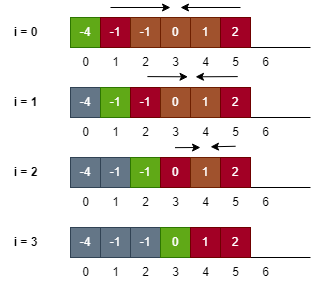

The diagram above was exported from draw.io. Its source (the exported page's mxGraphModel, read from the mxfile embedded in the PNG):
<mxGraphModel dx="1430" dy="804" grid="1" gridSize="10" guides="1" tooltips="1" connect="1" arrows="1" fold="1" page="1" pageScale="1" pageWidth="850" pageHeight="1100" math="0" shadow="0">
  <root>
    <mxCell id="0" />
    <mxCell id="1" parent="0" />
    <mxCell id="hV2ihuWz7J03oUcYdvjy-1" value="" style="endArrow=none;html=1;rounded=0;strokeColor=#000000;fontColor=#000000;" edge="1" parent="1">
      <mxGeometry width="50" height="50" relative="1" as="geometry">
        <mxPoint x="240" y="220" as="sourcePoint" />
        <mxPoint x="480" y="220" as="targetPoint" />
      </mxGeometry>
    </mxCell>
    <mxCell id="hV2ihuWz7J03oUcYdvjy-5" value="0" style="text;html=1;align=center;verticalAlign=middle;resizable=0;points=[];autosize=1;strokeColor=none;fillColor=none;fontColor=#000000;" vertex="1" parent="1">
      <mxGeometry x="240" y="220" width="30" height="30" as="geometry" />
    </mxCell>
    <mxCell id="hV2ihuWz7J03oUcYdvjy-6" value="1" style="text;html=1;align=center;verticalAlign=middle;resizable=0;points=[];autosize=1;strokeColor=none;fillColor=none;fontColor=#000000;" vertex="1" parent="1">
      <mxGeometry x="270" y="220" width="30" height="30" as="geometry" />
    </mxCell>
    <mxCell id="hV2ihuWz7J03oUcYdvjy-7" value="2" style="text;html=1;align=center;verticalAlign=middle;resizable=0;points=[];autosize=1;strokeColor=none;fillColor=none;fontColor=#000000;" vertex="1" parent="1">
      <mxGeometry x="300" y="220" width="30" height="30" as="geometry" />
    </mxCell>
    <mxCell id="hV2ihuWz7J03oUcYdvjy-8" value="3" style="text;html=1;align=center;verticalAlign=middle;resizable=0;points=[];autosize=1;strokeColor=none;fillColor=none;fontColor=#000000;" vertex="1" parent="1">
      <mxGeometry x="330" y="220" width="30" height="30" as="geometry" />
    </mxCell>
    <mxCell id="hV2ihuWz7J03oUcYdvjy-9" value="4" style="text;html=1;align=center;verticalAlign=middle;resizable=0;points=[];autosize=1;strokeColor=none;fillColor=none;fontColor=#000000;" vertex="1" parent="1">
      <mxGeometry x="360" y="220" width="30" height="30" as="geometry" />
    </mxCell>
    <mxCell id="hV2ihuWz7J03oUcYdvjy-10" value="5" style="text;html=1;align=center;verticalAlign=middle;resizable=0;points=[];autosize=1;strokeColor=none;fillColor=none;fontColor=#000000;" vertex="1" parent="1">
      <mxGeometry x="390" y="220" width="30" height="30" as="geometry" />
    </mxCell>
    <mxCell id="hV2ihuWz7J03oUcYdvjy-11" value="6" style="text;html=1;align=center;verticalAlign=middle;resizable=0;points=[];autosize=1;strokeColor=none;fillColor=none;fontColor=#000000;" vertex="1" parent="1">
      <mxGeometry x="420" y="220" width="30" height="30" as="geometry" />
    </mxCell>
    <mxCell id="hV2ihuWz7J03oUcYdvjy-15" value="-4" style="whiteSpace=wrap;html=1;aspect=fixed;fillColor=#60a917;strokeColor=#2D7600;fontColor=#ffffff;" vertex="1" parent="1">
      <mxGeometry x="240" y="190" width="30" height="30" as="geometry" />
    </mxCell>
    <mxCell id="hV2ihuWz7J03oUcYdvjy-16" value="-1" style="whiteSpace=wrap;html=1;aspect=fixed;fillColor=#a20025;strokeColor=#6F0000;fontColor=#ffffff;" vertex="1" parent="1">
      <mxGeometry x="270" y="190" width="30" height="30" as="geometry" />
    </mxCell>
    <mxCell id="hV2ihuWz7J03oUcYdvjy-17" value="-1" style="whiteSpace=wrap;html=1;aspect=fixed;fillColor=#a0522d;strokeColor=#6D1F00;fontColor=#ffffff;" vertex="1" parent="1">
      <mxGeometry x="300" y="190" width="30" height="30" as="geometry" />
    </mxCell>
    <mxCell id="hV2ihuWz7J03oUcYdvjy-18" value="0" style="whiteSpace=wrap;html=1;aspect=fixed;fillColor=#a0522d;strokeColor=#6D1F00;fontColor=#ffffff;" vertex="1" parent="1">
      <mxGeometry x="330" y="190" width="30" height="30" as="geometry" />
    </mxCell>
    <mxCell id="hV2ihuWz7J03oUcYdvjy-19" value="1" style="whiteSpace=wrap;html=1;aspect=fixed;fillColor=#a0522d;strokeColor=#6D1F00;fontColor=#ffffff;" vertex="1" parent="1">
      <mxGeometry x="360" y="190" width="30" height="30" as="geometry" />
    </mxCell>
    <mxCell id="hV2ihuWz7J03oUcYdvjy-20" value="2" style="whiteSpace=wrap;html=1;aspect=fixed;fillColor=#a20025;strokeColor=#6F0000;fontColor=#ffffff;" vertex="1" parent="1">
      <mxGeometry x="390" y="190" width="30" height="30" as="geometry" />
    </mxCell>
    <mxCell id="hV2ihuWz7J03oUcYdvjy-22" value="" style="endArrow=none;html=1;rounded=0;strokeColor=#000000;fontColor=#000000;" edge="1" parent="1">
      <mxGeometry width="50" height="50" relative="1" as="geometry">
        <mxPoint x="240" y="290" as="sourcePoint" />
        <mxPoint x="480" y="290" as="targetPoint" />
      </mxGeometry>
    </mxCell>
    <mxCell id="hV2ihuWz7J03oUcYdvjy-23" value="0" style="text;html=1;align=center;verticalAlign=middle;resizable=0;points=[];autosize=1;strokeColor=none;fillColor=none;fontColor=#000000;" vertex="1" parent="1">
      <mxGeometry x="240" y="290" width="30" height="30" as="geometry" />
    </mxCell>
    <mxCell id="hV2ihuWz7J03oUcYdvjy-24" value="1" style="text;html=1;align=center;verticalAlign=middle;resizable=0;points=[];autosize=1;strokeColor=none;fillColor=none;fontColor=#000000;" vertex="1" parent="1">
      <mxGeometry x="270" y="290" width="30" height="30" as="geometry" />
    </mxCell>
    <mxCell id="hV2ihuWz7J03oUcYdvjy-25" value="2" style="text;html=1;align=center;verticalAlign=middle;resizable=0;points=[];autosize=1;strokeColor=none;fillColor=none;fontColor=#000000;" vertex="1" parent="1">
      <mxGeometry x="300" y="290" width="30" height="30" as="geometry" />
    </mxCell>
    <mxCell id="hV2ihuWz7J03oUcYdvjy-26" value="3" style="text;html=1;align=center;verticalAlign=middle;resizable=0;points=[];autosize=1;strokeColor=none;fillColor=none;fontColor=#000000;" vertex="1" parent="1">
      <mxGeometry x="330" y="290" width="30" height="30" as="geometry" />
    </mxCell>
    <mxCell id="hV2ihuWz7J03oUcYdvjy-27" value="4" style="text;html=1;align=center;verticalAlign=middle;resizable=0;points=[];autosize=1;strokeColor=none;fillColor=none;fontColor=#000000;" vertex="1" parent="1">
      <mxGeometry x="360" y="290" width="30" height="30" as="geometry" />
    </mxCell>
    <mxCell id="hV2ihuWz7J03oUcYdvjy-28" value="5" style="text;html=1;align=center;verticalAlign=middle;resizable=0;points=[];autosize=1;strokeColor=none;fillColor=none;fontColor=#000000;" vertex="1" parent="1">
      <mxGeometry x="390" y="290" width="30" height="30" as="geometry" />
    </mxCell>
    <mxCell id="hV2ihuWz7J03oUcYdvjy-29" value="6" style="text;html=1;align=center;verticalAlign=middle;resizable=0;points=[];autosize=1;strokeColor=none;fillColor=none;fontColor=#000000;" vertex="1" parent="1">
      <mxGeometry x="420" y="290" width="30" height="30" as="geometry" />
    </mxCell>
    <mxCell id="hV2ihuWz7J03oUcYdvjy-30" value="-4" style="whiteSpace=wrap;html=1;aspect=fixed;fillColor=#647687;strokeColor=#314354;fontColor=#ffffff;" vertex="1" parent="1">
      <mxGeometry x="240" y="260" width="30" height="30" as="geometry" />
    </mxCell>
    <mxCell id="hV2ihuWz7J03oUcYdvjy-31" value="-1" style="whiteSpace=wrap;html=1;aspect=fixed;fillColor=#60a917;strokeColor=#2D7600;fontColor=#ffffff;" vertex="1" parent="1">
      <mxGeometry x="270" y="260" width="30" height="30" as="geometry" />
    </mxCell>
    <mxCell id="hV2ihuWz7J03oUcYdvjy-32" value="-1" style="whiteSpace=wrap;html=1;aspect=fixed;fillColor=#a20025;strokeColor=#6F0000;fontColor=#ffffff;" vertex="1" parent="1">
      <mxGeometry x="300" y="260" width="30" height="30" as="geometry" />
    </mxCell>
    <mxCell id="hV2ihuWz7J03oUcYdvjy-33" value="0" style="whiteSpace=wrap;html=1;aspect=fixed;fillColor=#a0522d;strokeColor=#6D1F00;fontColor=#ffffff;" vertex="1" parent="1">
      <mxGeometry x="330" y="260" width="30" height="30" as="geometry" />
    </mxCell>
    <mxCell id="hV2ihuWz7J03oUcYdvjy-34" value="1" style="whiteSpace=wrap;html=1;aspect=fixed;fillColor=#a0522d;strokeColor=#6D1F00;fontColor=#ffffff;" vertex="1" parent="1">
      <mxGeometry x="360" y="260" width="30" height="30" as="geometry" />
    </mxCell>
    <mxCell id="hV2ihuWz7J03oUcYdvjy-35" value="2" style="whiteSpace=wrap;html=1;aspect=fixed;fillColor=#a20025;strokeColor=#6F0000;fontColor=#ffffff;" vertex="1" parent="1">
      <mxGeometry x="390" y="260" width="30" height="30" as="geometry" />
    </mxCell>
    <mxCell id="hV2ihuWz7J03oUcYdvjy-36" value="" style="endArrow=none;html=1;rounded=0;strokeColor=#000000;fontColor=#000000;" edge="1" parent="1">
      <mxGeometry width="50" height="50" relative="1" as="geometry">
        <mxPoint x="240" y="360" as="sourcePoint" />
        <mxPoint x="480" y="360" as="targetPoint" />
      </mxGeometry>
    </mxCell>
    <mxCell id="hV2ihuWz7J03oUcYdvjy-37" value="0" style="text;html=1;align=center;verticalAlign=middle;resizable=0;points=[];autosize=1;strokeColor=none;fillColor=none;fontColor=#000000;" vertex="1" parent="1">
      <mxGeometry x="240" y="360" width="30" height="30" as="geometry" />
    </mxCell>
    <mxCell id="hV2ihuWz7J03oUcYdvjy-38" value="1" style="text;html=1;align=center;verticalAlign=middle;resizable=0;points=[];autosize=1;strokeColor=none;fillColor=none;fontColor=#000000;" vertex="1" parent="1">
      <mxGeometry x="270" y="360" width="30" height="30" as="geometry" />
    </mxCell>
    <mxCell id="hV2ihuWz7J03oUcYdvjy-39" value="2" style="text;html=1;align=center;verticalAlign=middle;resizable=0;points=[];autosize=1;strokeColor=none;fillColor=none;fontColor=#000000;" vertex="1" parent="1">
      <mxGeometry x="300" y="360" width="30" height="30" as="geometry" />
    </mxCell>
    <mxCell id="hV2ihuWz7J03oUcYdvjy-40" value="3" style="text;html=1;align=center;verticalAlign=middle;resizable=0;points=[];autosize=1;strokeColor=none;fillColor=none;fontColor=#000000;" vertex="1" parent="1">
      <mxGeometry x="330" y="360" width="30" height="30" as="geometry" />
    </mxCell>
    <mxCell id="hV2ihuWz7J03oUcYdvjy-41" value="4" style="text;html=1;align=center;verticalAlign=middle;resizable=0;points=[];autosize=1;strokeColor=none;fillColor=none;fontColor=#000000;" vertex="1" parent="1">
      <mxGeometry x="360" y="360" width="30" height="30" as="geometry" />
    </mxCell>
    <mxCell id="hV2ihuWz7J03oUcYdvjy-42" value="5" style="text;html=1;align=center;verticalAlign=middle;resizable=0;points=[];autosize=1;strokeColor=none;fillColor=none;fontColor=#000000;" vertex="1" parent="1">
      <mxGeometry x="390" y="360" width="30" height="30" as="geometry" />
    </mxCell>
    <mxCell id="hV2ihuWz7J03oUcYdvjy-43" value="6" style="text;html=1;align=center;verticalAlign=middle;resizable=0;points=[];autosize=1;strokeColor=none;fillColor=none;fontColor=#000000;" vertex="1" parent="1">
      <mxGeometry x="420" y="360" width="30" height="30" as="geometry" />
    </mxCell>
    <mxCell id="hV2ihuWz7J03oUcYdvjy-44" value="-4" style="whiteSpace=wrap;html=1;aspect=fixed;fillColor=#647687;strokeColor=#314354;fontColor=#ffffff;" vertex="1" parent="1">
      <mxGeometry x="240" y="330" width="30" height="30" as="geometry" />
    </mxCell>
    <mxCell id="hV2ihuWz7J03oUcYdvjy-45" value="-1" style="whiteSpace=wrap;html=1;aspect=fixed;fillColor=#647687;strokeColor=#314354;fontColor=#ffffff;" vertex="1" parent="1">
      <mxGeometry x="270" y="330" width="30" height="30" as="geometry" />
    </mxCell>
    <mxCell id="hV2ihuWz7J03oUcYdvjy-46" value="-1" style="whiteSpace=wrap;html=1;aspect=fixed;fillColor=#60a917;strokeColor=#2D7600;fontColor=#ffffff;" vertex="1" parent="1">
      <mxGeometry x="300" y="330" width="30" height="30" as="geometry" />
    </mxCell>
    <mxCell id="hV2ihuWz7J03oUcYdvjy-47" value="0" style="whiteSpace=wrap;html=1;aspect=fixed;fillColor=#a20025;strokeColor=#6F0000;fontColor=#ffffff;" vertex="1" parent="1">
      <mxGeometry x="330" y="330" width="30" height="30" as="geometry" />
    </mxCell>
    <mxCell id="hV2ihuWz7J03oUcYdvjy-48" value="1" style="whiteSpace=wrap;html=1;aspect=fixed;fillColor=#a0522d;strokeColor=#6D1F00;fontColor=#ffffff;" vertex="1" parent="1">
      <mxGeometry x="360" y="330" width="30" height="30" as="geometry" />
    </mxCell>
    <mxCell id="hV2ihuWz7J03oUcYdvjy-49" value="2" style="whiteSpace=wrap;html=1;aspect=fixed;fillColor=#a20025;strokeColor=#6F0000;fontColor=#ffffff;" vertex="1" parent="1">
      <mxGeometry x="390" y="330" width="30" height="30" as="geometry" />
    </mxCell>
    <mxCell id="hV2ihuWz7J03oUcYdvjy-50" value="" style="endArrow=none;html=1;rounded=0;strokeColor=#000000;fontColor=#000000;" edge="1" parent="1">
      <mxGeometry width="50" height="50" relative="1" as="geometry">
        <mxPoint x="240" y="430" as="sourcePoint" />
        <mxPoint x="480" y="430" as="targetPoint" />
      </mxGeometry>
    </mxCell>
    <mxCell id="hV2ihuWz7J03oUcYdvjy-51" value="0" style="text;html=1;align=center;verticalAlign=middle;resizable=0;points=[];autosize=1;strokeColor=none;fillColor=none;fontColor=#000000;" vertex="1" parent="1">
      <mxGeometry x="240" y="430" width="30" height="30" as="geometry" />
    </mxCell>
    <mxCell id="hV2ihuWz7J03oUcYdvjy-52" value="1" style="text;html=1;align=center;verticalAlign=middle;resizable=0;points=[];autosize=1;strokeColor=none;fillColor=none;fontColor=#000000;" vertex="1" parent="1">
      <mxGeometry x="270" y="430" width="30" height="30" as="geometry" />
    </mxCell>
    <mxCell id="hV2ihuWz7J03oUcYdvjy-53" value="2" style="text;html=1;align=center;verticalAlign=middle;resizable=0;points=[];autosize=1;strokeColor=none;fillColor=none;fontColor=#000000;" vertex="1" parent="1">
      <mxGeometry x="300" y="430" width="30" height="30" as="geometry" />
    </mxCell>
    <mxCell id="hV2ihuWz7J03oUcYdvjy-54" value="3" style="text;html=1;align=center;verticalAlign=middle;resizable=0;points=[];autosize=1;strokeColor=none;fillColor=none;fontColor=#000000;" vertex="1" parent="1">
      <mxGeometry x="330" y="430" width="30" height="30" as="geometry" />
    </mxCell>
    <mxCell id="hV2ihuWz7J03oUcYdvjy-55" value="4" style="text;html=1;align=center;verticalAlign=middle;resizable=0;points=[];autosize=1;strokeColor=none;fillColor=none;fontColor=#000000;" vertex="1" parent="1">
      <mxGeometry x="360" y="430" width="30" height="30" as="geometry" />
    </mxCell>
    <mxCell id="hV2ihuWz7J03oUcYdvjy-56" value="5" style="text;html=1;align=center;verticalAlign=middle;resizable=0;points=[];autosize=1;strokeColor=none;fillColor=none;fontColor=#000000;" vertex="1" parent="1">
      <mxGeometry x="390" y="430" width="30" height="30" as="geometry" />
    </mxCell>
    <mxCell id="hV2ihuWz7J03oUcYdvjy-57" value="6" style="text;html=1;align=center;verticalAlign=middle;resizable=0;points=[];autosize=1;strokeColor=none;fillColor=none;fontColor=#000000;" vertex="1" parent="1">
      <mxGeometry x="420" y="430" width="30" height="30" as="geometry" />
    </mxCell>
    <mxCell id="hV2ihuWz7J03oUcYdvjy-58" value="-4" style="whiteSpace=wrap;html=1;aspect=fixed;fillColor=#647687;strokeColor=#314354;fontColor=#ffffff;" vertex="1" parent="1">
      <mxGeometry x="240" y="400" width="30" height="30" as="geometry" />
    </mxCell>
    <mxCell id="hV2ihuWz7J03oUcYdvjy-59" value="-1" style="whiteSpace=wrap;html=1;aspect=fixed;fillColor=#647687;strokeColor=#314354;fontColor=#ffffff;" vertex="1" parent="1">
      <mxGeometry x="270" y="400" width="30" height="30" as="geometry" />
    </mxCell>
    <mxCell id="hV2ihuWz7J03oUcYdvjy-60" value="-1" style="whiteSpace=wrap;html=1;aspect=fixed;fillColor=#647687;strokeColor=#314354;fontColor=#ffffff;" vertex="1" parent="1">
      <mxGeometry x="300" y="400" width="30" height="30" as="geometry" />
    </mxCell>
    <mxCell id="hV2ihuWz7J03oUcYdvjy-61" value="0" style="whiteSpace=wrap;html=1;aspect=fixed;fillColor=#60a917;strokeColor=#2D7600;fontColor=#ffffff;" vertex="1" parent="1">
      <mxGeometry x="330" y="400" width="30" height="30" as="geometry" />
    </mxCell>
    <mxCell id="hV2ihuWz7J03oUcYdvjy-62" value="1" style="whiteSpace=wrap;html=1;aspect=fixed;fillColor=#a20025;strokeColor=#6F0000;fontColor=#ffffff;" vertex="1" parent="1">
      <mxGeometry x="360" y="400" width="30" height="30" as="geometry" />
    </mxCell>
    <mxCell id="hV2ihuWz7J03oUcYdvjy-63" value="2" style="whiteSpace=wrap;html=1;aspect=fixed;fillColor=#a20025;strokeColor=#6F0000;fontColor=#ffffff;" vertex="1" parent="1">
      <mxGeometry x="390" y="400" width="30" height="30" as="geometry" />
    </mxCell>
    <mxCell id="hV2ihuWz7J03oUcYdvjy-88" value="" style="endArrow=classic;html=1;rounded=0;" edge="1" parent="1">
      <mxGeometry width="50" height="50" relative="1" as="geometry">
        <mxPoint x="280" y="180" as="sourcePoint" />
        <mxPoint x="340" y="180" as="targetPoint" />
      </mxGeometry>
    </mxCell>
    <mxCell id="hV2ihuWz7J03oUcYdvjy-90" value="" style="endArrow=classic;html=1;rounded=0;" edge="1" parent="1">
      <mxGeometry width="50" height="50" relative="1" as="geometry">
        <mxPoint x="410" y="180" as="sourcePoint" />
        <mxPoint x="350" y="180" as="targetPoint" />
      </mxGeometry>
    </mxCell>
    <mxCell id="hV2ihuWz7J03oUcYdvjy-91" value="" style="endArrow=classic;html=1;rounded=0;exitX=0.563;exitY=0.97;exitDx=0;exitDy=0;exitPerimeter=0;" edge="1" parent="1" source="hV2ihuWz7J03oUcYdvjy-7">
      <mxGeometry width="50" height="50" relative="1" as="geometry">
        <mxPoint x="310" y="249" as="sourcePoint" />
        <mxPoint x="357.5" y="249.31" as="targetPoint" />
      </mxGeometry>
    </mxCell>
    <mxCell id="hV2ihuWz7J03oUcYdvjy-92" value="" style="endArrow=classic;html=1;rounded=0;exitX=0.575;exitY=0.97;exitDx=0;exitDy=0;exitPerimeter=0;" edge="1" parent="1" source="hV2ihuWz7J03oUcYdvjy-10">
      <mxGeometry width="50" height="50" relative="1" as="geometry">
        <mxPoint x="390" y="249.31" as="sourcePoint" />
        <mxPoint x="365" y="249.31" as="targetPoint" />
      </mxGeometry>
    </mxCell>
    <mxCell id="hV2ihuWz7J03oUcYdvjy-93" value="" style="endArrow=classic;html=1;rounded=0;exitX=0.483;exitY=1.005;exitDx=0;exitDy=0;exitPerimeter=0;" edge="1" parent="1" source="hV2ihuWz7J03oUcYdvjy-26">
      <mxGeometry width="50" height="50" relative="1" as="geometry">
        <mxPoint x="360" y="320" as="sourcePoint" />
        <mxPoint x="370" y="320" as="targetPoint" />
      </mxGeometry>
    </mxCell>
    <mxCell id="hV2ihuWz7J03oUcYdvjy-94" value="" style="endArrow=classic;html=1;rounded=0;exitX=0.506;exitY=0.959;exitDx=0;exitDy=0;exitPerimeter=0;" edge="1" parent="1" source="hV2ihuWz7J03oUcYdvjy-28">
      <mxGeometry width="50" height="50" relative="1" as="geometry">
        <mxPoint x="390" y="319.31" as="sourcePoint" />
        <mxPoint x="380" y="319.31" as="targetPoint" />
      </mxGeometry>
    </mxCell>
    <mxCell id="hV2ihuWz7J03oUcYdvjy-95" value="&lt;b&gt;&lt;font color=&quot;#000000&quot;&gt;i = 0&lt;/font&gt;&lt;/b&gt;" style="text;html=1;align=center;verticalAlign=middle;resizable=0;points=[];autosize=1;strokeColor=none;fillColor=none;" vertex="1" parent="1">
      <mxGeometry x="170" y="190" width="50" height="30" as="geometry" />
    </mxCell>
    <mxCell id="hV2ihuWz7J03oUcYdvjy-96" value="&lt;b&gt;&lt;font color=&quot;#000000&quot;&gt;i = 1&lt;/font&gt;&lt;/b&gt;" style="text;html=1;align=center;verticalAlign=middle;resizable=0;points=[];autosize=1;strokeColor=none;fillColor=none;" vertex="1" parent="1">
      <mxGeometry x="170" y="260" width="50" height="30" as="geometry" />
    </mxCell>
    <mxCell id="hV2ihuWz7J03oUcYdvjy-97" value="&lt;b&gt;&lt;font color=&quot;#000000&quot;&gt;i = 2&lt;/font&gt;&lt;/b&gt;" style="text;html=1;align=center;verticalAlign=middle;resizable=0;points=[];autosize=1;strokeColor=none;fillColor=none;" vertex="1" parent="1">
      <mxGeometry x="170" y="330" width="50" height="30" as="geometry" />
    </mxCell>
    <mxCell id="hV2ihuWz7J03oUcYdvjy-98" value="&lt;b&gt;&lt;font color=&quot;#000000&quot;&gt;i = 3&lt;/font&gt;&lt;/b&gt;" style="text;html=1;align=center;verticalAlign=middle;resizable=0;points=[];autosize=1;strokeColor=none;fillColor=none;" vertex="1" parent="1">
      <mxGeometry x="170" y="400" width="50" height="30" as="geometry" />
    </mxCell>
  </root>
</mxGraphModel>